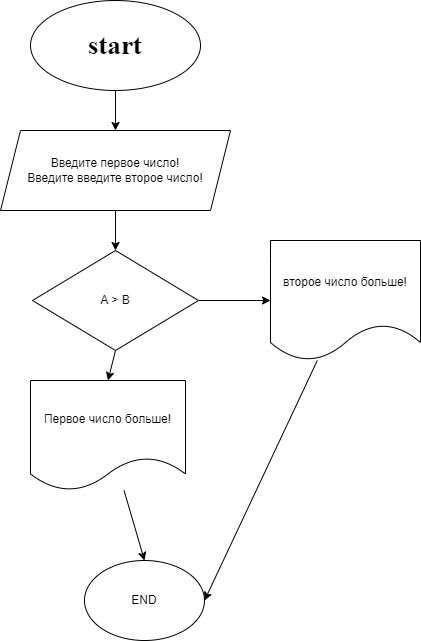

The diagram above was exported from draw.io. Its source (the exported page's mxGraphModel, read from the mxfile embedded in the PNG):
<mxGraphModel dx="842" dy="381" grid="1" gridSize="10" guides="1" tooltips="1" connect="1" arrows="1" fold="1" page="1" pageScale="1" pageWidth="827" pageHeight="1169" math="0" shadow="0">
  <root>
    <mxCell id="0" />
    <mxCell id="1" parent="0" />
    <mxCell id="9" style="edgeStyle=none;html=1;exitX=0.5;exitY=1;exitDx=0;exitDy=0;entryX=0.5;entryY=0;entryDx=0;entryDy=0;" edge="1" parent="1" source="2" target="4">
      <mxGeometry relative="1" as="geometry" />
    </mxCell>
    <mxCell id="2" value="&lt;h2&gt;&lt;font face=&quot;Times New Roman&quot; style=&quot;font-size: 27px&quot;&gt;start&lt;/font&gt;&lt;/h2&gt;" style="ellipse;whiteSpace=wrap;html=1;" parent="1" vertex="1">
      <mxGeometry x="300" y="10" width="170" height="90" as="geometry" />
    </mxCell>
    <mxCell id="12" style="edgeStyle=none;html=1;exitX=0.5;exitY=1;exitDx=0;exitDy=0;entryX=0.5;entryY=0;entryDx=0;entryDy=0;" edge="1" parent="1" source="4" target="10">
      <mxGeometry relative="1" as="geometry" />
    </mxCell>
    <mxCell id="4" value="Введите первое число!&lt;br&gt;Введите введите второе число!" style="shape=parallelogram;perimeter=parallelogramPerimeter;whiteSpace=wrap;html=1;fixedSize=1;" vertex="1" parent="1">
      <mxGeometry x="270" y="140" width="230" height="80" as="geometry" />
    </mxCell>
    <mxCell id="18" style="edgeStyle=none;html=1;exitX=0.5;exitY=1;exitDx=0;exitDy=0;entryX=0.5;entryY=0;entryDx=0;entryDy=0;" edge="1" parent="1" source="10" target="15">
      <mxGeometry relative="1" as="geometry" />
    </mxCell>
    <mxCell id="19" style="edgeStyle=none;html=1;exitX=1;exitY=0.5;exitDx=0;exitDy=0;entryX=0;entryY=0.5;entryDx=0;entryDy=0;" edge="1" parent="1" source="10" target="14">
      <mxGeometry relative="1" as="geometry" />
    </mxCell>
    <mxCell id="10" value="A &amp;gt; B" style="rhombus;whiteSpace=wrap;html=1;" vertex="1" parent="1">
      <mxGeometry x="302" y="260" width="166" height="100" as="geometry" />
    </mxCell>
    <mxCell id="22" style="edgeStyle=none;html=1;entryX=1;entryY=0.5;entryDx=0;entryDy=0;" edge="1" parent="1" source="14" target="20">
      <mxGeometry relative="1" as="geometry">
        <mxPoint x="615" y="610" as="targetPoint" />
      </mxGeometry>
    </mxCell>
    <mxCell id="14" value="второе число больше!" style="shape=document;whiteSpace=wrap;html=1;boundedLbl=1;" vertex="1" parent="1">
      <mxGeometry x="540" y="250" width="150" height="120" as="geometry" />
    </mxCell>
    <mxCell id="21" style="edgeStyle=none;html=1;entryX=0.5;entryY=0;entryDx=0;entryDy=0;" edge="1" parent="1" source="15" target="20">
      <mxGeometry relative="1" as="geometry" />
    </mxCell>
    <mxCell id="15" value="Первое число больше!" style="shape=document;whiteSpace=wrap;html=1;boundedLbl=1;" vertex="1" parent="1">
      <mxGeometry x="300" y="390" width="155" height="110" as="geometry" />
    </mxCell>
    <mxCell id="20" value="END&lt;br&gt;" style="ellipse;whiteSpace=wrap;html=1;" vertex="1" parent="1">
      <mxGeometry x="354" y="570" width="120" height="80" as="geometry" />
    </mxCell>
  </root>
</mxGraphModel>